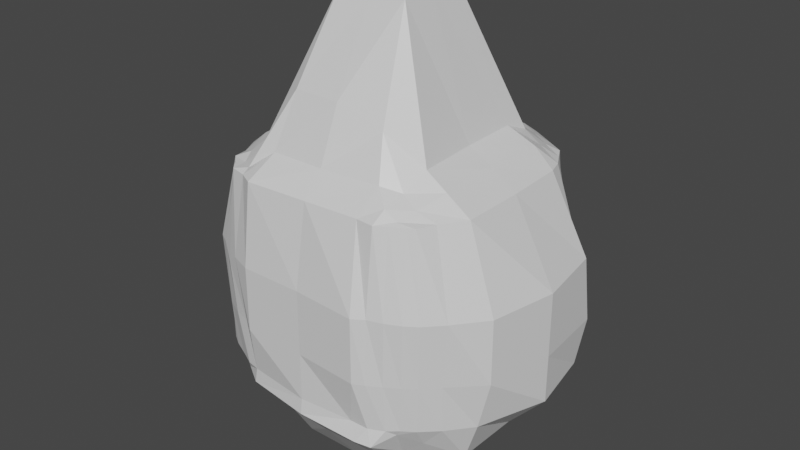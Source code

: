 # Source: P_ryn_2.blend  (saved by Blender 2.80.75; exported with 4.5.12 LTS)
import bpy
from mathutils import Matrix  # noqa: F401  (used for matrix-valued properties, if any)

bpy.ops.wm.read_factory_settings(use_empty=True)
scene = bpy.context.scene
scene.name = 'Scene'

# ---- collections
col_collection = bpy.data.collections.new('Collection'); scene.collection.children.link(col_collection)

# ---- materials (node trees are filled in below, after node groups)
mat_material = bpy.data.materials.new('Material')
mat_material.alpha_threshold = 0.0
mat_material.use_transparent_shadow = False
mat_material.line_color = (0.0, 0.0, 0.0, 1.0)

# ---- material node trees
mat_material.use_nodes = True; mat_material.node_tree.nodes.clear()
_N = mat_material.node_tree.nodes; _L = mat_material.node_tree.links
n0 = _N.new('ShaderNodeOutputMaterial'); n0.name = 'Material Output'; n0.location = (300, 300)
n1 = _N.new('ShaderNodeBsdfPrincipled'); n1.name = 'Principled BSDF'; n1.location = (10, 300)
n1.distribution = 'GGX'
n1.subsurface_method = 'BURLEY'
n1.inputs[2].default_value = 0.4
n1.inputs[3].default_value = 1.45
n1.inputs[27].default_value = (0.0, 0.0, 0.0, 1.0)
n1.inputs[28].default_value = 1.0
_L.new(n1.outputs[0], n0.inputs[0])
n0.is_active_output = True

# ---- world
world_world = bpy.data.worlds.new('World'); scene.world = world_world
world_world.use_nodes = True; world_world.node_tree.nodes.clear()
_N = world_world.node_tree.nodes; _L = world_world.node_tree.links
n0 = _N.new('ShaderNodeOutputWorld'); n0.name = 'World Output'; n0.location = (300, 300)
n1 = _N.new('ShaderNodeBackground'); n1.name = 'Background'; n1.location = (10, 300)
n1.inputs[0].default_value = (0.05088, 0.05088, 0.05088, 1.0)
_L.new(n1.outputs[0], n0.inputs[0])
n0.is_active_output = True
world_world.color = (0.05088, 0.05088, 0.05088)
world_world.use_sun_shadow = False
world_world.sun_shadow_jitter_overblur = 0.0

# ---- meshes
me_cube = bpy.data.meshes.new('Cube')
me_cube.from_pydata([(0.8286, 0.8042, 1.0), (0.8681, 0.8682, -0.5166), (0.7594, -0.8475, 1.0), (0.7757, -0.9235, -0.5089), (-0.8182, 0.8122, 1.0), (-0.8397, 0.859, -0.5166), (-0.8104, -0.8284, 1.0), (-0.8762, -0.8732, -0.5166), (-1.149, 0.4911, -0.5166), (-1.312, -0.02085, -0.5111), (-1.145, -0.5551, -0.5166), (0.9818, 0.4755, 1.0), (1.0, 0.0, 1.0), (1.0, -0.5, 1.0), (-0.9736, -0.5, 1.0), (-1.0, 0.0, 1.0), (-1.0, 0.5, 1.0), (1.144, -0.5413, -0.5166), (1.336, 0.0002999, -0.5166), (1.269, 0.4853, -0.4738), (0.5052, 1.059, -0.5348), (0.02807, 1.124, -0.5348), (-0.3993, 1.068, -0.5348), (0.433, -0.9456, 1.0), (0.0, -0.9703, 1.0), (-0.5, -1.0, 1.0), (-0.518, -1.019, -0.5166), (-0.0003865, -1.078, -0.5166), (0.4317, -1.04, -0.5166), (-0.4274, 0.9444, 1.0), (0.0, 1.0, 1.0), (0.5, 1.0, 1.0), (0.4996, 0.5003, -1.36), (-0.0003865, 0.5003, -1.36), (-0.5195, 0.5275, -1.36), (0.4996, 0.0002999, -1.36), (0.0, 0.0, -1.373), (-0.5473, 0.0002999, -1.36), (0.4996, -0.4997, -1.36), (-0.0003865, -0.4997, -1.36), (-0.5004, -0.4997, -1.36), (-0.2769, 0.2769, 2.242), (0.0, 0.2769, 2.242), (0.2769, 0.2769, 2.242), (-0.2769, 4.273e-10, 2.242), (0.0, 4.273e-10, 2.242), (0.2769, 4.273e-10, 2.242), (-0.2769, -0.2769, 2.242), (0.0, -0.2769, 2.242), (0.2769, -0.2769, 2.242), (0.8683, 0.8618, 0.3649), (0.8682, 0.8681, -0.1406), (-0.89, -0.892, -0.1406), (-0.907, -0.8912, 0.3649), (0.8276, -0.964, 0.3681), (0.8031, -0.948, -0.1349), (-0.8395, 0.8588, 0.3649), (-0.8396, 0.8589, -0.1406), (1.268, 0.5336, 0.3835), (1.3, 0.5687, -0.122), (1.337, 0.0001256, 0.3649), (1.337, 0.0002255, -0.1406), (1.23, -0.5302, 0.3649), (1.23, -0.5301, -0.1406), (-1.182, -0.5336, 0.3649), (-1.216, -0.5875, -0.1406), (-1.276, 0.0001256, 0.3649), (-1.351, 0.0002255, -0.1406), (-1.18, 0.5389, 0.3649), (-1.207, 0.562, -0.1406), (-0.3991, 1.068, 0.3467), (-0.3992, 1.068, -0.1589), (0.02829, 1.139, 0.3467), (0.02817, 1.124, -0.1589), (0.4949, 0.989, 0.3467), (0.5127, 1.013, -0.1589), (0.507, -1.111, 0.3649), (0.5069, -1.111, -0.1406), (-0.0001619, -1.078, 0.3649), (-0.0002907, -1.078, -0.1406), (-0.5002, -1.078, 0.3649), (-0.5003, -1.078, -0.1406), (0.5812, -1.039, -0.5144), (0.6974, -0.987, -0.5118), (0.5942, 0.9439, 1.0), (0.7037, 0.8786, 1.0), (0.6021, 0.4603, 1.243), (0.8101, 0.5, 1.13), (0.6108, 0.0, 1.243), (0.8101, 0.0, 1.13), (0.6434, -0.5, 1.243), (0.8101, -0.5, 1.13), (0.7281, 0.9405, -0.5166), (0.6392, 1.009, -0.5166), (0.6608, -0.9054, 1.0), (0.5744, -0.9563, 1.0), (1.075, 0.5601, -0.813), (0.8129, 0.5168, -1.118), (1.04, 0.0002999, -0.8372), (0.8014, 0.0002999, -1.118), (1.03, -0.5185, -0.8372), (0.7971, -0.5084, -1.118), (0.6974, -1.011, -0.1371), (0.595, -1.07, -0.139), (0.7127, -1.018, 0.3669), (0.5951, -1.054, 0.3658), (0.6054, 0.96, -0.1406), (0.7282, 0.9404, -0.1406), (0.6055, 0.976, 0.3649), (0.7283, 0.9143, 0.3649), (-0.6187, 0.9648, -0.5166), (-0.7371, 0.9293, -0.5166), (-0.6125, -0.9404, 1.0), (-0.7452, -0.9066, 1.0), (-0.8104, 0.5158, -1.079), (-1.038, 0.5313, -0.7979), (-0.8471, 0.0002999, -1.079), (-1.08, 0.0002999, -0.7979), (-0.8112, -0.5045, -1.079), (-1.075, -0.5255, -0.7979), (-0.7412, -0.9363, -0.5166), (-0.6208, -0.9969, -0.5166), (-0.7104, 0.8753, 1.0), (-0.603, 0.9291, 1.0), (-0.8333, 0.5, 1.114), (-0.6537, 0.5, 1.227), (-0.8333, 0.0, 1.114), (-0.6323, 0.0, 1.227), (-0.8333, -0.5, 1.114), (-0.6463, -0.5, 1.227), (-0.737, 0.9292, -0.1406), (-0.6186, 0.9647, -0.1406), (-0.7369, 0.9291, 0.3649), (-0.6185, 0.9646, 0.3649), (-0.6207, -0.997, -0.1406), (-0.7411, -0.9689, -0.1406), (-0.6711, -1.016, 0.3649), (-0.7742, -0.9789, 0.2786), (-0.9446, 0.6157, 1.0), (-0.8893, 0.7313, 1.0), (1.125, 0.6591, -0.5166), (0.9967, 0.7605, -0.5166), (-0.9649, 0.7781, -0.5166), (-1.074, 0.6625, -0.5166), (0.8857, 0.7028, 1.0), (0.9429, 0.6014, 1.0), (0.5, 0.8333, 1.114), (0.4676, 0.6343, 1.227), (0.0, 0.8333, 1.114), (0.0, 0.6465, 1.227), (-0.5, 0.8333, 1.114), (-0.4921, 0.6441, 1.227), (-0.5004, 0.9523, -0.7979), (-0.5004, 0.7857, -1.079), (-0.0003865, 0.9523, -0.7979), (-0.0003865, 0.7857, -1.079), (0.4996, 0.9523, -0.7979), (0.5318, 0.7857, -1.079), (0.9968, 0.7604, -0.1406), (1.125, 0.659, -0.1406), (0.9969, 0.7603, 0.3649), (1.126, 0.6589, 0.3649), (-1.074, 0.6624, -0.1406), (-0.9648, 0.7781, -0.1406), (-1.074, 0.6623, 0.3649), (-0.9647, 0.778, 0.3649), (0.7392, 0.7524, 1.043), (0.7746, 0.6262, 1.086), (0.6106, 0.7959, 1.081), (0.627, 0.648, 1.162), (0.7358, 0.9422, -0.7172), (0.7938, 0.791, -0.9178), (0.9215, 0.8384, -0.6235), (0.9614, 0.714, -0.7304), (-0.8767, 0.8142, -0.6104), (-0.9378, 0.664, -0.7041), (-0.7109, 0.8661, -0.7041), (-0.8241, 0.7296, -0.8917), (-0.6298, 0.7993, 1.076), (-0.6293, 0.6314, 1.152), (-0.7595, 0.7653, 1.038), (-0.7964, 0.6327, 1.076), (-1.016, -0.7182, -0.5166), (-0.9634, -0.8159, -0.5166), (0.8731, -0.6833, 1.0), (0.812, -0.8173, 1.0), (-0.8914, -0.7515, 1.0), (-0.9018, -0.6428, 1.0), (0.8661, -0.8596, -0.51), (0.9905, -0.7364, -0.5125), (-0.5097, -0.7736, -0.9154), (-0.5346, -1.026, -0.6341), (-0.0003865, -0.8455, -0.9154), (-0.0003865, -1.096, -0.6341), (0.5133, -0.823, -0.9154), (0.5058, -1.09, -0.6341), (0.3579, -0.5944, 1.459), (0.4689, -0.7649, 1.173), (0.0, -0.6324, 1.587), (0.0, -0.8043, 1.173), (-0.3764, -0.6223, 1.587), (-0.4285, -0.8028, 1.173), (-0.9673, -0.816, -0.1406), (-1.029, -0.7183, -0.1406), (-1.002, -0.8345, 0.3649), (-1.029, -0.7184, 0.3649), (1.003, -0.7618, -0.1376), (0.8972, -0.8761, -0.1357), (1.043, -0.7671, 0.3666), (0.9187, -0.9014, 0.3677), (0.7314, -0.7138, 1.061), (0.6816, -0.849, 1.018), (0.6006, -0.6812, 1.129), (0.584, -0.8485, 1.077), (0.6905, -0.796, -0.7999), (0.6231, -1.056, -0.6458), (0.8547, -0.7656, -0.6656), (0.7438, -0.9218, -0.5571), (-0.899, -0.7315, -0.6495), (-0.8242, -0.8617, -0.5558), (-0.7108, -0.7642, -0.7825), (-0.6664, -0.9506, -0.5949), (-0.6375, -0.7443, 1.107), (-0.6172, -0.8791, 1.032), (-0.7762, -0.7008, 1.054), (-0.73, -0.8073, 1.016)], [], [(225, 186, 6, 113), (137, 113, 6, 53), (165, 139, 4, 56), (217, 188, 3, 83), (209, 185, 2, 54), (109, 85, 0, 50), (161, 145, 11, 58), (58, 11, 12, 60), (60, 12, 13, 62), (173, 140, 19, 96), (96, 19, 18, 98), (98, 18, 17, 100), (205, 187, 14, 64), (64, 14, 15, 66), (66, 15, 16, 68), (181, 138, 16, 124), (124, 16, 15, 126), (126, 15, 14, 128), (88, 46, 49, 90), (46, 45, 48, 49), (45, 44, 47, 48), (86, 43, 46, 88), (43, 42, 45, 46), (42, 41, 44, 45), (169, 147, 43, 86), (147, 149, 42, 43), (149, 151, 41, 42), (116, 37, 40, 118), (37, 36, 39, 40), (36, 35, 38, 39), (114, 34, 37, 116), (34, 33, 36, 37), (33, 32, 35, 36), (177, 153, 34, 114), (153, 155, 33, 34), (155, 157, 32, 33), (133, 123, 29, 70), (70, 29, 30, 72), (72, 30, 31, 74), (221, 191, 26, 121), (191, 193, 27, 26), (193, 195, 28, 27), (105, 95, 23, 76), (76, 23, 24, 78), (78, 24, 25, 80), (213, 197, 23, 95), (197, 199, 24, 23), (199, 201, 25, 24), (27, 79, 81, 26), (79, 78, 80, 81), (28, 77, 79, 27), (77, 76, 78, 79), (82, 103, 77, 28), (103, 105, 76, 77), (21, 73, 75, 20), (73, 72, 74, 75), (22, 71, 73, 21), (71, 70, 72, 73), (110, 131, 71, 22), (131, 133, 70, 71), (9, 67, 69, 8), (67, 66, 68, 69), (10, 65, 67, 9), (65, 64, 66, 67), (182, 203, 65, 10), (203, 205, 64, 65), (18, 61, 63, 17), (61, 60, 62, 63), (19, 59, 61, 18), (59, 58, 60, 61), (140, 159, 59, 19), (159, 161, 58, 59), (92, 107, 51, 1), (107, 109, 50, 51), (188, 207, 55, 3), (207, 209, 54, 55), (142, 163, 57, 5), (163, 165, 56, 57), (120, 135, 52, 7), (135, 137, 53, 52), (75, 74, 108, 106), (106, 108, 109, 107), (20, 75, 106, 93), (93, 106, 107, 92), (55, 54, 104, 102), (102, 104, 105, 103), (3, 55, 102, 83), (83, 102, 103, 82), (185, 211, 94, 2), (211, 213, 95, 94), (54, 2, 94, 104), (104, 94, 95, 105), (145, 167, 87, 11), (167, 169, 86, 87), (11, 87, 89, 12), (87, 86, 88, 89), (12, 89, 91, 13), (89, 88, 90, 91), (35, 99, 101, 38), (99, 98, 100, 101), (32, 97, 99, 35), (97, 96, 98, 99), (157, 171, 97, 32), (171, 173, 96, 97), (74, 31, 84, 108), (108, 84, 85, 109), (195, 215, 82, 28), (215, 217, 83, 82), (81, 80, 136, 134), (134, 136, 137, 135), (26, 81, 134, 121), (121, 134, 135, 120), (57, 56, 132, 130), (130, 132, 133, 131), (5, 57, 130, 111), (111, 130, 131, 110), (183, 219, 120, 7), (219, 221, 121, 120), (56, 4, 122, 132), (132, 122, 123, 133), (143, 175, 115, 8), (175, 177, 114, 115), (8, 115, 117, 9), (115, 114, 116, 117), (9, 117, 119, 10), (117, 116, 118, 119), (44, 127, 129, 47), (127, 126, 128, 129), (41, 125, 127, 44), (125, 124, 126, 127), (151, 179, 125, 41), (179, 181, 124, 125), (80, 25, 112, 136), (136, 112, 113, 137), (201, 223, 112, 25), (223, 225, 113, 112), (123, 122, 180, 178), (178, 180, 181, 179), (29, 123, 178, 150), (150, 178, 179, 151), (111, 110, 176, 174), (174, 176, 177, 175), (5, 111, 174, 142), (142, 174, 175, 143), (93, 92, 172, 170), (170, 172, 173, 171), (20, 93, 170, 156), (156, 170, 171, 157), (85, 84, 168, 166), (166, 168, 169, 167), (0, 85, 166, 144), (144, 166, 167, 145), (69, 68, 164, 162), (162, 164, 165, 163), (8, 69, 162, 143), (143, 162, 163, 142), (51, 50, 160, 158), (158, 160, 161, 159), (1, 51, 158, 141), (141, 158, 159, 140), (21, 20, 156, 154), (154, 156, 157, 155), (22, 21, 154, 152), (152, 154, 155, 153), (110, 22, 152, 176), (176, 152, 153, 177), (30, 29, 150, 148), (148, 150, 151, 149), (31, 30, 148, 146), (146, 148, 149, 147), (84, 31, 146, 168), (168, 146, 147, 169), (122, 4, 139, 180), (180, 139, 138, 181), (92, 1, 141, 172), (172, 141, 140, 173), (50, 0, 144, 160), (160, 144, 145, 161), (68, 16, 138, 164), (164, 138, 139, 165), (129, 128, 224, 222), (222, 224, 225, 223), (47, 129, 222, 200), (200, 222, 223, 201), (119, 118, 220, 218), (218, 220, 221, 219), (10, 119, 218, 182), (182, 218, 219, 183), (101, 100, 216, 214), (214, 216, 217, 215), (38, 101, 214, 194), (194, 214, 215, 195), (91, 90, 212, 210), (210, 212, 213, 211), (13, 91, 210, 184), (184, 210, 211, 185), (63, 62, 208, 206), (206, 208, 209, 207), (17, 63, 206, 189), (189, 206, 207, 188), (52, 53, 204, 202), (202, 204, 205, 203), (7, 52, 202, 183), (183, 202, 203, 182), (48, 47, 200, 198), (198, 200, 201, 199), (49, 48, 198, 196), (196, 198, 199, 197), (90, 49, 196, 212), (212, 196, 197, 213), (39, 38, 194, 192), (192, 194, 195, 193), (40, 39, 192, 190), (190, 192, 193, 191), (118, 40, 190, 220), (220, 190, 191, 221), (53, 6, 186, 204), (204, 186, 187, 205), (62, 13, 184, 208), (208, 184, 185, 209), (100, 17, 189, 216), (216, 189, 188, 217), (128, 14, 187, 224), (224, 187, 186, 225)])
_uv = me_cube.uv_layers.new(name='UVMap')
_uv.uv.foreach_set('vector', [0.6042, 0.2413, 0.625, 0.2413, 0.625, 0.25, 0.6042, 0.25, 0.5203, 0.4792, 0.625, 0.4792, 0.625, 0.5, 0.5203, 0.5, 0.5203, 0.7292, 0.625, 0.7292, 0.625, 0.75, 0.5203, 0.75, 0.6013, 0.9913, 0.625, 0.9913, 0.625, 1.0, 0.6013, 1.0, 0.2703, 0.7413, 0.375, 0.7413, 0.375, 0.75, 0.2703, 0.75, 0.7703, 0.7263, 0.875, 0.7263, 0.875, 0.75, 0.7703, 0.75, 0.2703, 0.5417, 0.375, 0.5417, 0.375, 0.5625, 0.2703, 0.5625, 0.2703, 0.5625, 0.375, 0.5625, 0.375, 0.625, 0.2703, 0.625, 0.2703, 0.625, 0.375, 0.625, 0.375, 0.6875, 0.2703, 0.6875, 0.6013, 0.7917, 0.625, 0.7917, 0.625, 0.8125, 0.6013, 0.8125, 0.6013, 0.8125, 0.625, 0.8125, 0.625, 0.875, 0.6013, 0.875, 0.6013, 0.875, 0.625, 0.875, 0.625, 0.9375, 0.6013, 0.9375, 0.5203, 0.5295, 0.625, 0.5295, 0.625, 0.5625, 0.5203, 0.5625, 0.5203, 0.5625, 0.625, 0.5625, 0.625, 0.625, 0.5203, 0.625, 0.5203, 0.625, 0.625, 0.625, 0.625, 0.6875, 0.5203, 0.6875, 0.6042, 0.04167, 0.625, 0.04167, 0.625, 0.0625, 0.6042, 0.0625, 0.6042, 0.0625, 0.625, 0.0625, 0.625, 0.125, 0.6042, 0.125, 0.6042, 0.125, 0.625, 0.125, 0.625, 0.1875, 0.6042, 0.1875, 0.4196, 0.125, 0.4375, 0.125, 0.4375, 0.1875, 0.4196, 0.1875, 0.4375, 0.125, 0.5, 0.125, 0.5, 0.1875, 0.4375, 0.1875, 0.5, 0.125, 0.5625, 0.125, 0.5625, 0.1875, 0.5, 0.1875, 0.4196, 0.0625, 0.4375, 0.0625, 0.4375, 0.125, 0.4196, 0.125, 0.4375, 0.0625, 0.5, 0.0625, 0.5, 0.125, 0.4375, 0.125, 0.5, 0.0625, 0.5625, 0.0625, 0.5625, 0.125, 0.5, 0.125, 0.4196, 0.04167, 0.4375, 0.04167, 0.4375, 0.0625, 0.4196, 0.0625, 0.4375, 0.04167, 0.5, 0.04167, 0.5, 0.0625, 0.4375, 0.0625, 0.5, 0.04167, 0.5625, 0.04167, 0.5625, 0.0625, 0.5, 0.0625, 0.4167, 0.875, 0.4375, 0.875, 0.4375, 0.9375, 0.4167, 0.9375, 0.4375, 0.875, 0.5, 0.875, 0.5, 0.9375, 0.4375, 0.9375, 0.5, 0.875, 0.5625, 0.875, 0.5625, 0.9375, 0.5, 0.9375, 0.4167, 0.8125, 0.4375, 0.8125, 0.4375, 0.875, 0.4167, 0.875, 0.4375, 0.8125, 0.5, 0.8125, 0.5, 0.875, 0.4375, 0.875, 0.5, 0.8125, 0.5625, 0.8125, 0.5625, 0.875, 0.5, 0.875, 0.4167, 0.7917, 0.4375, 0.7917, 0.4375, 0.8125, 0.4167, 0.8125, 0.4375, 0.7917, 0.5, 0.7917, 0.5, 0.8125, 0.4375, 0.8125, 0.5, 0.7917, 0.5625, 0.7917, 0.5625, 0.8125, 0.5, 0.8125, 0.7703, 0.5417, 0.875, 0.5417, 0.875, 0.5625, 0.7703, 0.5625, 0.7703, 0.5625, 0.875, 0.5625, 0.875, 0.625, 0.7703, 0.625, 0.7703, 0.625, 0.875, 0.625, 0.875, 0.6875, 0.7703, 0.6875, 0.4167, 0.9913, 0.4375, 0.9913, 0.4375, 1.0, 0.4167, 1.0, 0.4375, 0.9913, 0.5, 0.9913, 0.5, 1.0, 0.4375, 1.0, 0.5, 0.9913, 0.5625, 0.9913, 0.5625, 1.0, 0.5, 1.0, 0.5203, 0.2946, 0.625, 0.2946, 0.625, 0.3125, 0.5203, 0.3125, 0.5203, 0.3125, 0.625, 0.3125, 0.625, 0.375, 0.5203, 0.375, 0.5203, 0.375, 0.625, 0.375, 0.625, 0.4375, 0.5203, 0.4375, 0.4196, 0.2413, 0.4375, 0.2413, 0.4375, 0.25, 0.4196, 0.25, 0.4375, 0.2413, 0.5, 0.2413, 0.5, 0.25, 0.4375, 0.25, 0.5, 0.2413, 0.5625, 0.2413, 0.5625, 0.25, 0.5, 0.25, 0.375, 0.375, 0.437, 0.375, 0.437, 0.4375, 0.375, 0.4375, 0.437, 0.375, 0.5203, 0.375, 0.5203, 0.4375, 0.437, 0.4375, 0.375, 0.3125, 0.437, 0.3125, 0.437, 0.375, 0.375, 0.375, 0.437, 0.3125, 0.5203, 0.3125, 0.5203, 0.375, 0.437, 0.375, 0.375, 0.2946, 0.437, 0.2946, 0.437, 0.3125, 0.375, 0.3125, 0.437, 0.2946, 0.5203, 0.2946, 0.5203, 0.3125, 0.437, 0.3125, 0.625, 0.625, 0.687, 0.625, 0.687, 0.6875, 0.625, 0.6875, 0.687, 0.625, 0.7703, 0.625, 0.7703, 0.6875, 0.687, 0.6875, 0.625, 0.5625, 0.687, 0.5625, 0.687, 0.625, 0.625, 0.625, 0.687, 0.5625, 0.7703, 0.5625, 0.7703, 0.625, 0.687, 0.625, 0.625, 0.5417, 0.687, 0.5417, 0.687, 0.5625, 0.625, 0.5625, 0.687, 0.5417, 0.7703, 0.5417, 0.7703, 0.5625, 0.687, 0.5625, 0.375, 0.625, 0.437, 0.625, 0.437, 0.6875, 0.375, 0.6875, 0.437, 0.625, 0.5203, 0.625, 0.5203, 0.6875, 0.437, 0.6875, 0.375, 0.5625, 0.437, 0.5625, 0.437, 0.625, 0.375, 0.625, 0.437, 0.5625, 0.5203, 0.5625, 0.5203, 0.625, 0.437, 0.625, 0.375, 0.5295, 0.437, 0.5295, 0.437, 0.5625, 0.375, 0.5625, 0.437, 0.5295, 0.5203, 0.5295, 0.5203, 0.5625, 0.437, 0.5625, 0.125, 0.625, 0.187, 0.625, 0.187, 0.6875, 0.125, 0.6875, 0.187, 0.625, 0.2703, 0.625, 0.2703, 0.6875, 0.187, 0.6875, 0.125, 0.5625, 0.187, 0.5625, 0.187, 0.625, 0.125, 0.625, 0.187, 0.5625, 0.2703, 0.5625, 0.2703, 0.625, 0.187, 0.625, 0.125, 0.5417, 0.187, 0.5417, 0.187, 0.5625, 0.125, 0.5625, 0.187, 0.5417, 0.2703, 0.5417, 0.2703, 0.5625, 0.187, 0.5625, 0.625, 0.7263, 0.687, 0.7263, 0.687, 0.75, 0.625, 0.75, 0.687, 0.7263, 0.7703, 0.7263, 0.7703, 0.75, 0.687, 0.75, 0.125, 0.7413, 0.187, 0.7413, 0.187, 0.75, 0.125, 0.75, 0.187, 0.7413, 0.2703, 0.7413, 0.2703, 0.75, 0.187, 0.75, 0.375, 0.7292, 0.437, 0.7292, 0.437, 0.75, 0.375, 0.75, 0.437, 0.7292, 0.5203, 0.7292, 0.5203, 0.75, 0.437, 0.75, 0.375, 0.4792, 0.437, 0.4792, 0.437, 0.5, 0.375, 0.5, 0.437, 0.4792, 0.5203, 0.4792, 0.5203, 0.5, 0.437, 0.5, 0.687, 0.6875, 0.7703, 0.6875, 0.7703, 0.7054, 0.687, 0.7054, 0.687, 0.7054, 0.7703, 0.7054, 0.7703, 0.7263, 0.687, 0.7263, 0.625, 0.6875, 0.687, 0.6875, 0.687, 0.7054, 0.625, 0.7054, 0.625, 0.7054, 0.687, 0.7054, 0.687, 0.7263, 0.625, 0.7263, 0.437, 0.25, 0.5203, 0.25, 0.5203, 0.2737, 0.437, 0.2737, 0.437, 0.2737, 0.5203, 0.2737, 0.5203, 0.2946, 0.437, 0.2946, 0.375, 0.25, 0.437, 0.25, 0.437, 0.2737, 0.375, 0.2737, 0.375, 0.2737, 0.437, 0.2737, 0.437, 0.2946, 0.375, 0.2946, 0.375, 0.2413, 0.3987, 0.2413, 0.3987, 0.25, 0.375, 0.25, 0.3987, 0.2413, 0.4196, 0.2413, 0.4196, 0.25, 0.3987, 0.25, 0.5203, 0.25, 0.625, 0.25, 0.625, 0.2737, 0.5203, 0.2737, 0.5203, 0.2737, 0.625, 0.2737, 0.625, 0.2946, 0.5203, 0.2946, 0.375, 0.04167, 0.3987, 0.04167, 0.3987, 0.0625, 0.375, 0.0625, 0.3987, 0.04167, 0.4196, 0.04167, 0.4196, 0.0625, 0.3987, 0.0625, 0.375, 0.0625, 0.3987, 0.0625, 0.3987, 0.125, 0.375, 0.125, 0.3987, 0.0625, 0.4196, 0.0625, 0.4196, 0.125, 0.3987, 0.125, 0.375, 0.125, 0.3987, 0.125, 0.3987, 0.1875, 0.375, 0.1875, 0.3987, 0.125, 0.4196, 0.125, 0.4196, 0.1875, 0.3987, 0.1875, 0.5625, 0.875, 0.5804, 0.875, 0.5804, 0.9375, 0.5625, 0.9375, 0.5804, 0.875, 0.6013, 0.875, 0.6013, 0.9375, 0.5804, 0.9375, 0.5625, 0.8125, 0.5804, 0.8125, 0.5804, 0.875, 0.5625, 0.875, 0.5804, 0.8125, 0.6013, 0.8125, 0.6013, 0.875, 0.5804, 0.875, 0.5625, 0.7917, 0.5804, 0.7917, 0.5804, 0.8125, 0.5625, 0.8125, 0.5804, 0.7917, 0.6013, 0.7917, 0.6013, 0.8125, 0.5804, 0.8125, 0.7703, 0.6875, 0.875, 0.6875, 0.875, 0.7054, 0.7703, 0.7054, 0.7703, 0.7054, 0.875, 0.7054, 0.875, 0.7263, 0.7703, 0.7263, 0.5625, 0.9913, 0.5804, 0.9913, 0.5804, 1.0, 0.5625, 1.0, 0.5804, 0.9913, 0.6013, 0.9913, 0.6013, 1.0, 0.5804, 1.0, 0.437, 0.4375, 0.5203, 0.4375, 0.5203, 0.4583, 0.437, 0.4583, 0.437, 0.4583, 0.5203, 0.4583, 0.5203, 0.4792, 0.437, 0.4792, 0.375, 0.4375, 0.437, 0.4375, 0.437, 0.4583, 0.375, 0.4583, 0.375, 0.4583, 0.437, 0.4583, 0.437, 0.4792, 0.375, 0.4792, 0.687, 0.5, 0.7703, 0.5, 0.7703, 0.5208, 0.687, 0.5208, 0.687, 0.5208, 0.7703, 0.5208, 0.7703, 0.5417, 0.687, 0.5417, 0.625, 0.5, 0.687, 0.5, 0.687, 0.5208, 0.625, 0.5208, 0.625, 0.5208, 0.687, 0.5208, 0.687, 0.5417, 0.625, 0.5417, 0.375, 0.9913, 0.3958, 0.9913, 0.3958, 1.0, 0.375, 1.0, 0.3958, 0.9913, 0.4167, 0.9913, 0.4167, 1.0, 0.3958, 1.0, 0.7703, 0.5, 0.875, 0.5, 0.875, 0.5208, 0.7703, 0.5208, 0.7703, 0.5208, 0.875, 0.5208, 0.875, 0.5417, 0.7703, 0.5417, 0.375, 0.7917, 0.3958, 0.7917, 0.3958, 0.8125, 0.375, 0.8125, 0.3958, 0.7917, 0.4167, 0.7917, 0.4167, 0.8125, 0.3958, 0.8125, 0.375, 0.8125, 0.3958, 0.8125, 0.3958, 0.875, 0.375, 0.875, 0.3958, 0.8125, 0.4167, 0.8125, 0.4167, 0.875, 0.3958, 0.875, 0.375, 0.875, 0.3958, 0.875, 0.3958, 0.9375, 0.375, 0.9375, 0.3958, 0.875, 0.4167, 0.875, 0.4167, 0.9375, 0.3958, 0.9375, 0.5625, 0.125, 0.5833, 0.125, 0.5833, 0.1875, 0.5625, 0.1875, 0.5833, 0.125, 0.6042, 0.125, 0.6042, 0.1875, 0.5833, 0.1875, 0.5625, 0.0625, 0.5833, 0.0625, 0.5833, 0.125, 0.5625, 0.125, 0.5833, 0.0625, 0.6042, 0.0625, 0.6042, 0.125, 0.5833, 0.125, 0.5625, 0.04167, 0.5833, 0.04167, 0.5833, 0.0625, 0.5625, 0.0625, 0.5833, 0.04167, 0.6042, 0.04167, 0.6042, 0.0625, 0.5833, 0.0625, 0.5203, 0.4375, 0.625, 0.4375, 0.625, 0.4583, 0.5203, 0.4583, 0.5203, 0.4583, 0.625, 0.4583, 0.625, 0.4792, 0.5203, 0.4792, 0.5625, 0.2413, 0.5833, 0.2413, 0.5833, 0.25, 0.5625, 0.25, 0.5833, 0.2413, 0.6042, 0.2413, 0.6042, 0.25, 0.5833, 0.25, 0.5833, 0.0, 0.6042, 0.0, 0.6042, 0.02083, 0.5833, 0.02083, 0.5833, 0.02083, 0.6042, 0.02083, 0.6042, 0.04167, 0.5833, 0.04167, 0.5625, 0.0, 0.5833, 0.0, 0.5833, 0.02083, 0.5625, 0.02083, 0.5625, 0.02083, 0.5833, 0.02083, 0.5833, 0.04167, 0.5625, 0.04167, 0.3958, 0.75, 0.4167, 0.75, 0.4167, 0.7708, 0.3958, 0.7708, 0.3958, 0.7708, 0.4167, 0.7708, 0.4167, 0.7917, 0.3958, 0.7917, 0.375, 0.75, 0.3958, 0.75, 0.3958, 0.7708, 0.375, 0.7708, 0.375, 0.7708, 0.3958, 0.7708, 0.3958, 0.7917, 0.375, 0.7917, 0.5804, 0.75, 0.6013, 0.75, 0.6013, 0.7708, 0.5804, 0.7708, 0.5804, 0.7708, 0.6013, 0.7708, 0.6013, 0.7917, 0.5804, 0.7917, 0.5625, 0.75, 0.5804, 0.75, 0.5804, 0.7708, 0.5625, 0.7708, 0.5625, 0.7708, 0.5804, 0.7708, 0.5804, 0.7917, 0.5625, 0.7917, 0.3987, 0.0, 0.4196, 0.0, 0.4196, 0.02083, 0.3987, 0.02083, 0.3987, 0.02083, 0.4196, 0.02083, 0.4196, 0.04167, 0.3987, 0.04167, 0.375, 0.0, 0.3987, 0.0, 0.3987, 0.02083, 0.375, 0.02083, 0.375, 0.02083, 0.3987, 0.02083, 0.3987, 0.04167, 0.375, 0.04167, 0.437, 0.6875, 0.5203, 0.6875, 0.5203, 0.7083, 0.437, 0.7083, 0.437, 0.7083, 0.5203, 0.7083, 0.5203, 0.7292, 0.437, 0.7292, 0.375, 0.6875, 0.437, 0.6875, 0.437, 0.7083, 0.375, 0.7083, 0.375, 0.7083, 0.437, 0.7083, 0.437, 0.7292, 0.375, 0.7292, 0.187, 0.5, 0.2703, 0.5, 0.2703, 0.5208, 0.187, 0.5208, 0.187, 0.5208, 0.2703, 0.5208, 0.2703, 0.5417, 0.187, 0.5417, 0.125, 0.5, 0.187, 0.5, 0.187, 0.5208, 0.125, 0.5208, 0.125, 0.5208, 0.187, 0.5208, 0.187, 0.5417, 0.125, 0.5417, 0.5, 0.75, 0.5625, 0.75, 0.5625, 0.7708, 0.5, 0.7708, 0.5, 0.7708, 0.5625, 0.7708, 0.5625, 0.7917, 0.5, 0.7917, 0.4375, 0.75, 0.5, 0.75, 0.5, 0.7708, 0.4375, 0.7708, 0.4375, 0.7708, 0.5, 0.7708, 0.5, 0.7917, 0.4375, 0.7917, 0.4167, 0.75, 0.4375, 0.75, 0.4375, 0.7708, 0.4167, 0.7708, 0.4167, 0.7708, 0.4375, 0.7708, 0.4375, 0.7917, 0.4167, 0.7917, 0.5, 0.0, 0.5625, 0.0, 0.5625, 0.02083, 0.5, 0.02083, 0.5, 0.02083, 0.5625, 0.02083, 0.5625, 0.04167, 0.5, 0.04167, 0.4375, 0.0, 0.5, 0.0, 0.5, 0.02083, 0.4375, 0.02083, 0.4375, 0.02083, 0.5, 0.02083, 0.5, 0.04167, 0.4375, 0.04167, 0.4196, 0.0, 0.4375, 0.0, 0.4375, 0.02083, 0.4196, 0.02083, 0.4196, 0.02083, 0.4375, 0.02083, 0.4375, 0.04167, 0.4196, 0.04167, 0.6042, 0.0, 0.625, 0.0, 0.625, 0.02083, 0.6042, 0.02083, 0.6042, 0.02083, 0.625, 0.02083, 0.625, 0.04167, 0.6042, 0.04167, 0.6013, 0.75, 0.625, 0.75, 0.625, 0.7708, 0.6013, 0.7708, 0.6013, 0.7708, 0.625, 0.7708, 0.625, 0.7917, 0.6013, 0.7917, 0.2703, 0.5, 0.375, 0.5, 0.375, 0.5208, 0.2703, 0.5208, 0.2703, 0.5208, 0.375, 0.5208, 0.375, 0.5417, 0.2703, 0.5417, 0.5203, 0.6875, 0.625, 0.6875, 0.625, 0.7083, 0.5203, 0.7083, 0.5203, 0.7083, 0.625, 0.7083, 0.625, 0.7292, 0.5203, 0.7292, 0.5833, 0.1875, 0.6042, 0.1875, 0.6042, 0.2205, 0.5833, 0.2205, 0.5833, 0.2205, 0.6042, 0.2205, 0.6042, 0.2413, 0.5833, 0.2413, 0.5625, 0.1875, 0.5833, 0.1875, 0.5833, 0.2205, 0.5625, 0.2205, 0.5625, 0.2205, 0.5833, 0.2205, 0.5833, 0.2413, 0.5625, 0.2413, 0.3958, 0.9375, 0.4167, 0.9375, 0.4167, 0.9705, 0.3958, 0.9705, 0.3958, 0.9705, 0.4167, 0.9705, 0.4167, 0.9913, 0.3958, 0.9913, 0.375, 0.9375, 0.3958, 0.9375, 0.3958, 0.9705, 0.375, 0.9705, 0.375, 0.9705, 0.3958, 0.9705, 0.3958, 0.9913, 0.375, 0.9913, 0.5804, 0.9375, 0.6013, 0.9375, 0.6013, 0.9705, 0.5804, 0.9705, 0.5804, 0.9705, 0.6013, 0.9705, 0.6013, 0.9913, 0.5804, 0.9913, 0.5625, 0.9375, 0.5804, 0.9375, 0.5804, 0.9705, 0.5625, 0.9705, 0.5625, 0.9705, 0.5804, 0.9705, 0.5804, 0.9913, 0.5625, 0.9913, 0.3987, 0.1875, 0.4196, 0.1875, 0.4196, 0.2205, 0.3987, 0.2205, 0.3987, 0.2205, 0.4196, 0.2205, 0.4196, 0.2413, 0.3987, 0.2413, 0.375, 0.1875, 0.3987, 0.1875, 0.3987, 0.2205, 0.375, 0.2205, 0.375, 0.2205, 0.3987, 0.2205, 0.3987, 0.2413, 0.375, 0.2413, 0.187, 0.6875, 0.2703, 0.6875, 0.2703, 0.7205, 0.187, 0.7205, 0.187, 0.7205, 0.2703, 0.7205, 0.2703, 0.7413, 0.187, 0.7413, 0.125, 0.6875, 0.187, 0.6875, 0.187, 0.7205, 0.125, 0.7205, 0.125, 0.7205, 0.187, 0.7205, 0.187, 0.7413, 0.125, 0.7413, 0.437, 0.5, 0.5203, 0.5, 0.5203, 0.5087, 0.437, 0.5087, 0.437, 0.5087, 0.5203, 0.5087, 0.5203, 0.5295, 0.437, 0.5295, 0.375, 0.5, 0.437, 0.5, 0.437, 0.5087, 0.375, 0.5087, 0.375, 0.5087, 0.437, 0.5087, 0.437, 0.5295, 0.375, 0.5295, 0.5, 0.1875, 0.5625, 0.1875, 0.5625, 0.2205, 0.5, 0.2205, 0.5, 0.2205, 0.5625, 0.2205, 0.5625, 0.2413, 0.5, 0.2413, 0.4375, 0.1875, 0.5, 0.1875, 0.5, 0.2205, 0.4375, 0.2205, 0.4375, 0.2205, 0.5, 0.2205, 0.5, 0.2413, 0.4375, 0.2413, 0.4196, 0.1875, 0.4375, 0.1875, 0.4375, 0.2205, 0.4196, 0.2205, 0.4196, 0.2205, 0.4375, 0.2205, 0.4375, 0.2413, 0.4196, 0.2413, 0.5, 0.9375, 0.5625, 0.9375, 0.5625, 0.9705, 0.5, 0.9705, 0.5, 0.9705, 0.5625, 0.9705, 0.5625, 0.9913, 0.5, 0.9913, 0.4375, 0.9375, 0.5, 0.9375, 0.5, 0.9705, 0.4375, 0.9705, 0.4375, 0.9705, 0.5, 0.9705, 0.5, 0.9913, 0.4375, 0.9913, 0.4167, 0.9375, 0.4375, 0.9375, 0.4375, 0.9705, 0.4167, 0.9705, 0.4167, 0.9705, 0.4375, 0.9705, 0.4375, 0.9913, 0.4167, 0.9913, 0.5203, 0.5, 0.625, 0.5, 0.625, 0.5087, 0.5203, 0.5087, 0.5203, 0.5087, 0.625, 0.5087, 0.625, 0.5295, 0.5203, 0.5295, 0.2703, 0.6875, 0.375, 0.6875, 0.375, 0.7205, 0.2703, 0.7205, 0.2703, 0.7205, 0.375, 0.7205, 0.375, 0.7413, 0.2703, 0.7413, 0.6013, 0.9375, 0.625, 0.9375, 0.625, 0.9705, 0.6013, 0.9705, 0.6013, 0.9705, 0.625, 0.9705, 0.625, 0.9913, 0.6013, 0.9913, 0.6042, 0.1875, 0.625, 0.1875, 0.625, 0.2205, 0.6042, 0.2205, 0.6042, 0.2205, 0.625, 0.2205, 0.625, 0.2413, 0.6042, 0.2413])
me_cube.materials.append(mat_material)
me_cube.use_remesh_preserve_volume = False
me_cube.use_remesh_preserve_attributes = False
me_cube.use_mirror_vertex_groups = False
me_cube.update()

# ---- objects
ob_cube = bpy.data.objects.new('Cube', me_cube)

# ---- transforms, parenting, visibility, modifiers, constraints
ob_cube.location = (0.0, 0.0, 0.0)
ob_cube.lock_rotations_4d = False
ob_cube.empty_display_type = 'ARROWS'
ob_cube.lineart.crease_threshold = 0.0
_m = ob_cube.modifiers.new('Subdivision', 'SUBSURF')
_m.uv_smooth = 'PRESERVE_CORNERS'
_m.quality = 1
_m.render_levels = 0
_m.show_only_control_edges = False

# ---- collection membership
col_collection.objects.link(ob_cube)

# ---- scene / render settings (as saved in the file)
scene.frame_start = 1; scene.frame_end = 250; scene.frame_set(1)
scene.render.engine = 'BLENDER_EEVEE_NEXT'
scene.cycles.use_denoising = False
scene.cycles.samples = 128
scene.cycles.sampling_pattern = 'TABULATED_SOBOL'
scene.cycles.use_adaptive_sampling = False
scene.cycles.use_light_tree = False
scene.view_settings.view_transform = 'Filmic'
bpy.context.view_layer.update()

# ---- added for rendering (the .blend has no active camera and no usable light): camera, sun
cam_auto = bpy.data.cameras.new('AutoCamera')
cam_auto.lens = 50.0
cam_auto.sensor_width = 36.0
cam_auto.clip_end = 1000.0
ob_auto_camera = bpy.data.objects.new('AutoCamera', cam_auto)
scene.collection.objects.link(ob_auto_camera)
ob_auto_camera.location = (4.65196, -5.577, 4.16157)
ob_auto_camera.rotation_euler = (1.09748, -7.21219e-08, 0.694738)
scene.camera = ob_auto_camera
light_auto_sun = bpy.data.lights.new('AutoSun', 'SUN')
light_auto_sun.energy = 3.0
light_auto_sun.angle = 0.0523599
ob_auto_sun = bpy.data.objects.new('AutoSun', light_auto_sun)
scene.collection.objects.link(ob_auto_sun)
ob_auto_sun.rotation_euler = (0.872665, 0.174533, 0.523599)
bpy.context.view_layer.update()
